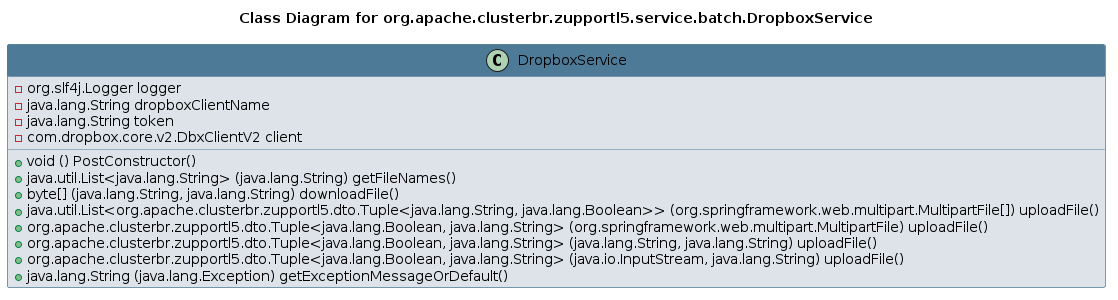

The diagram above was rendered by PlantUML. Its source (embedded in the PNG):
@startuml 
skinparam class { 
 BackgroundColor #DEE3E9 
 ArrowColor #4D7A97 
 BorderColor #4D7A97 
}
left to right direction 
title Class Diagram for org.apache.clusterbr.zupportl5.service.batch.DropboxService
skinparam titleBackgroundColor White
skinparam classHeaderBackgroundColor #4D7A97 
skinparam stereotypeCBackgroundColor #F8981D 

class DropboxService {
 - org.slf4j.Logger logger
 - java.lang.String dropboxClientName
 - java.lang.String token
 - com.dropbox.core.v2.DbxClientV2 client
 + void () PostConstructor()
 + java.util.List<java.lang.String> (java.lang.String) getFileNames()
 + byte[] (java.lang.String, java.lang.String) downloadFile()
 + java.util.List<org.apache.clusterbr.zupportl5.dto.Tuple<java.lang.String, java.lang.Boolean>> (org.springframework.web.multipart.MultipartFile[]) uploadFile()
 + org.apache.clusterbr.zupportl5.dto.Tuple<java.lang.Boolean, java.lang.String> (org.springframework.web.multipart.MultipartFile) uploadFile()
 + org.apache.clusterbr.zupportl5.dto.Tuple<java.lang.Boolean, java.lang.String> (java.lang.String, java.lang.String) uploadFile()
 + org.apache.clusterbr.zupportl5.dto.Tuple<java.lang.Boolean, java.lang.String> (java.io.InputStream, java.lang.String) uploadFile()
 + java.lang.String (java.lang.Exception) getExceptionMessageOrDefault()
}
@enduml